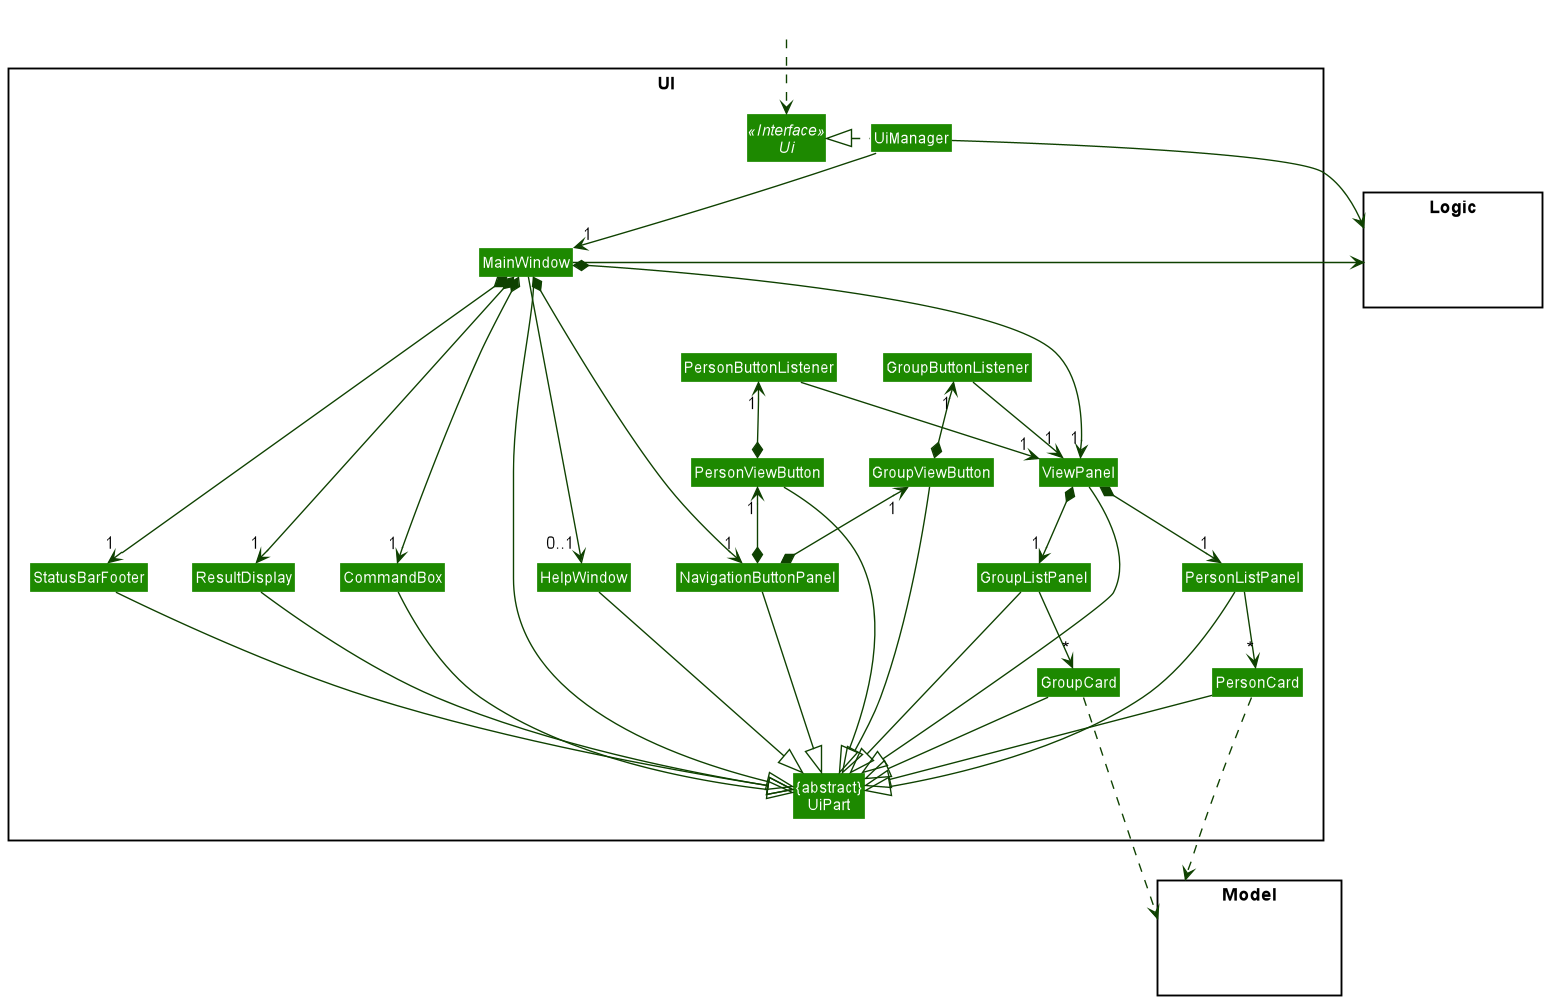

The diagram above was rendered by PlantUML. Its source (embedded in the PNG):
@startuml
!include style.puml
skinparam arrowThickness 1.1
skinparam arrowColor UI_COLOR_T4
skinparam classBackgroundColor UI_COLOR

package UI <<Rectangle>>{
Interface Ui <<Interface>>
Class "{abstract}\nUiPart" as UiPart
Class UiManager
Class MainWindow
Class HelpWindow
Class ResultDisplay
Class ViewPanel
Class GroupListPanel
Class GroupCard
Class PersonListPanel
Class PersonCard
Class NavigationButtonPanel
Class GroupViewButton
Class PersonViewButton
Class StatusBarFooter
Class CommandBox
Class GroupButtonListener
Class PersonButtonListener
}

package Model <<Rectangle>> {
Class HiddenModel #FFFFFF
}

package Logic <<Rectangle>> {
Class HiddenLogic #FFFFFF
}

Class HiddenOutside #FFFFFF
HiddenOutside ..> Ui

UiManager .left.|> Ui
UiManager -down-> "1" MainWindow
MainWindow *-down->  "1" CommandBox
MainWindow *-down-> "1" ResultDisplay
MainWindow *-down-> "1" StatusBarFooter
MainWindow *-down--> "1" ViewPanel
MainWindow *-down-->  "1" NavigationButtonPanel
MainWindow --> "0..1" HelpWindow

NavigationButtonPanel *-up-> "1" GroupViewButton
NavigationButtonPanel *-up-> "1" PersonViewButton

GroupViewButton *-up-> "1" GroupButtonListener
PersonViewButton *-up-> "1" PersonButtonListener

ViewPanel *-down-> "1" PersonListPanel
ViewPanel *-down-> "1" GroupListPanel

PersonListPanel -down-> "*" PersonCard
GroupListPanel -down-> "*" GroupCard

PersonButtonListener --> "1" ViewPanel
GroupButtonListener --> "1" ViewPanel

MainWindow -left-|> UiPart

ResultDisplay --|> UiPart
CommandBox --|> UiPart
ViewPanel --|> UiPart
PersonListPanel --|> UiPart
PersonCard --|> UiPart
GroupListPanel --|> UiPart
GroupCard --|> UiPart
NavigationButtonPanel --|> UiPart
GroupViewButton --|> UiPart
PersonViewButton --|> UiPart
StatusBarFooter --|> UiPart
HelpWindow --|> UiPart

PersonCard ..> Model
GroupCard ...> Model
UiManager -right-> Logic
MainWindow -left-> Logic

PersonListPanel -[hidden]left- HelpWindow
HelpWindow -[hidden]left- CommandBox
CommandBox -[hidden]left- ResultDisplay
ResultDisplay -[hidden]left- StatusBarFooter

MainWindow -[hidden]-|> UiPart
@enduml